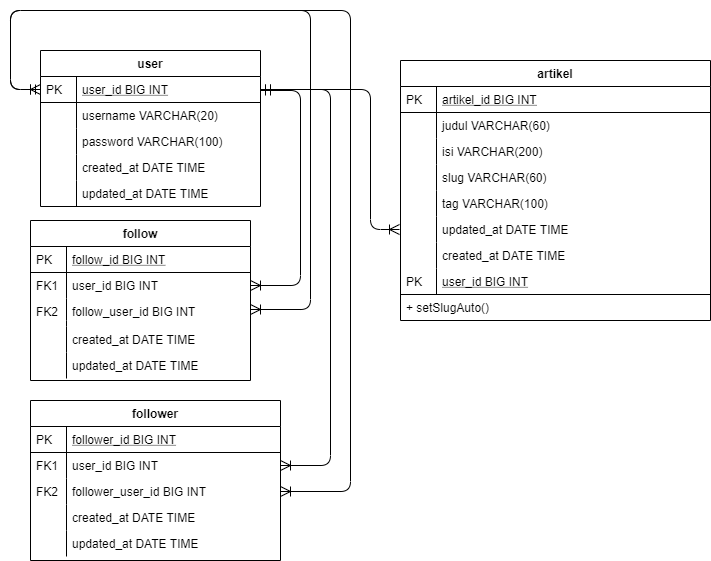

The diagram above was exported from draw.io. Its source (the exported page's mxGraphModel, read from the mxfile embedded in the PNG):
<mxGraphModel dx="852" dy="504" grid="1" gridSize="10" guides="1" tooltips="1" connect="1" arrows="1" fold="1" page="1" pageScale="1" pageWidth="827" pageHeight="1169" math="0" shadow="0">
  <root>
    <mxCell id="WIyWlLk6GJQsqaUBKTNV-0" />
    <mxCell id="WIyWlLk6GJQsqaUBKTNV-1" parent="WIyWlLk6GJQsqaUBKTNV-0" />
    <mxCell id="zkfFHV4jXpPFQw0GAbJ--56" value="artikel" style="swimlane;fontStyle=1;childLayout=stackLayout;horizontal=1;startSize=26;horizontalStack=0;resizeParent=1;resizeLast=0;collapsible=1;marginBottom=0;rounded=0;shadow=0;strokeWidth=1;" parent="WIyWlLk6GJQsqaUBKTNV-1" vertex="1">
      <mxGeometry x="400" y="120" width="310" height="260" as="geometry">
        <mxRectangle x="260" y="80" width="160" height="26" as="alternateBounds" />
      </mxGeometry>
    </mxCell>
    <mxCell id="zkfFHV4jXpPFQw0GAbJ--57" value="artikel_id BIG INT" style="shape=partialRectangle;top=0;left=0;right=0;bottom=1;align=left;verticalAlign=top;fillColor=none;spacingLeft=40;spacingRight=4;overflow=hidden;rotatable=0;points=[[0,0.5],[1,0.5]];portConstraint=eastwest;dropTarget=0;rounded=0;shadow=0;strokeWidth=1;fontStyle=4;strokeColor=#000000;" parent="zkfFHV4jXpPFQw0GAbJ--56" vertex="1">
      <mxGeometry y="26" width="310" height="26" as="geometry" />
    </mxCell>
    <mxCell id="zkfFHV4jXpPFQw0GAbJ--58" value="PK" style="shape=partialRectangle;top=0;left=0;bottom=0;fillColor=none;align=left;verticalAlign=top;spacingLeft=4;spacingRight=4;overflow=hidden;rotatable=0;points=[];portConstraint=eastwest;part=1;" parent="zkfFHV4jXpPFQw0GAbJ--57" vertex="1" connectable="0">
      <mxGeometry width="36" height="26" as="geometry" />
    </mxCell>
    <mxCell id="zkfFHV4jXpPFQw0GAbJ--59" value="judul VARCHAR(60)" style="shape=partialRectangle;top=0;left=0;right=0;bottom=0;align=left;verticalAlign=top;fillColor=none;spacingLeft=40;spacingRight=4;overflow=hidden;rotatable=0;points=[[0,0.5],[1,0.5]];portConstraint=eastwest;dropTarget=0;rounded=0;shadow=0;strokeWidth=1;" parent="zkfFHV4jXpPFQw0GAbJ--56" vertex="1">
      <mxGeometry y="52" width="310" height="26" as="geometry" />
    </mxCell>
    <mxCell id="zkfFHV4jXpPFQw0GAbJ--60" value="" style="shape=partialRectangle;top=0;left=0;bottom=0;fillColor=none;align=left;verticalAlign=top;spacingLeft=4;spacingRight=4;overflow=hidden;rotatable=0;points=[];portConstraint=eastwest;part=1;" parent="zkfFHV4jXpPFQw0GAbJ--59" vertex="1" connectable="0">
      <mxGeometry width="36" height="26" as="geometry" />
    </mxCell>
    <mxCell id="zkfFHV4jXpPFQw0GAbJ--61" value="isi VARCHAR(200)" style="shape=partialRectangle;top=0;left=0;right=0;bottom=0;align=left;verticalAlign=top;fillColor=none;spacingLeft=40;spacingRight=4;overflow=hidden;rotatable=0;points=[[0,0.5],[1,0.5]];portConstraint=eastwest;dropTarget=0;rounded=0;shadow=0;strokeWidth=1;" parent="zkfFHV4jXpPFQw0GAbJ--56" vertex="1">
      <mxGeometry y="78" width="310" height="26" as="geometry" />
    </mxCell>
    <mxCell id="zkfFHV4jXpPFQw0GAbJ--62" value="" style="shape=partialRectangle;top=0;left=0;bottom=0;fillColor=none;align=left;verticalAlign=top;spacingLeft=4;spacingRight=4;overflow=hidden;rotatable=0;points=[];portConstraint=eastwest;part=1;" parent="zkfFHV4jXpPFQw0GAbJ--61" vertex="1" connectable="0">
      <mxGeometry width="36" height="26" as="geometry" />
    </mxCell>
    <mxCell id="636T04dyXLEu0cwaLJEE-21" value="slug VARCHAR(60)" style="shape=partialRectangle;top=0;left=0;right=0;bottom=0;align=left;verticalAlign=top;fillColor=none;spacingLeft=40;spacingRight=4;overflow=hidden;rotatable=0;points=[[0,0.5],[1,0.5]];portConstraint=eastwest;dropTarget=0;rounded=0;shadow=0;strokeWidth=1;" parent="zkfFHV4jXpPFQw0GAbJ--56" vertex="1">
      <mxGeometry y="104" width="310" height="26" as="geometry" />
    </mxCell>
    <mxCell id="636T04dyXLEu0cwaLJEE-22" value="" style="shape=partialRectangle;top=0;left=0;bottom=0;fillColor=none;align=left;verticalAlign=top;spacingLeft=4;spacingRight=4;overflow=hidden;rotatable=0;points=[];portConstraint=eastwest;part=1;" parent="636T04dyXLEu0cwaLJEE-21" vertex="1" connectable="0">
      <mxGeometry width="36" height="26" as="geometry" />
    </mxCell>
    <mxCell id="636T04dyXLEu0cwaLJEE-19" value="tag VARCHAR(100)" style="shape=partialRectangle;top=0;left=0;right=0;bottom=0;align=left;verticalAlign=top;fillColor=none;spacingLeft=40;spacingRight=4;overflow=hidden;rotatable=0;points=[[0,0.5],[1,0.5]];portConstraint=eastwest;dropTarget=0;rounded=0;shadow=0;strokeWidth=1;" parent="zkfFHV4jXpPFQw0GAbJ--56" vertex="1">
      <mxGeometry y="130" width="310" height="26" as="geometry" />
    </mxCell>
    <mxCell id="636T04dyXLEu0cwaLJEE-20" value="" style="shape=partialRectangle;top=0;left=0;bottom=0;fillColor=none;align=left;verticalAlign=top;spacingLeft=4;spacingRight=4;overflow=hidden;rotatable=0;points=[];portConstraint=eastwest;part=1;" parent="636T04dyXLEu0cwaLJEE-19" vertex="1" connectable="0">
      <mxGeometry width="36" height="26" as="geometry" />
    </mxCell>
    <mxCell id="zB9ouClB6Go3TseaFb3B-15" value="updated_at DATE TIME" style="shape=partialRectangle;top=0;left=0;right=0;bottom=0;align=left;verticalAlign=top;fillColor=none;spacingLeft=40;spacingRight=4;overflow=hidden;rotatable=0;points=[[0,0.5],[1,0.5]];portConstraint=eastwest;dropTarget=0;rounded=0;shadow=0;strokeWidth=1;" vertex="1" parent="zkfFHV4jXpPFQw0GAbJ--56">
      <mxGeometry y="156" width="310" height="26" as="geometry" />
    </mxCell>
    <mxCell id="zB9ouClB6Go3TseaFb3B-16" value="" style="shape=partialRectangle;top=0;left=0;bottom=0;fillColor=none;align=left;verticalAlign=top;spacingLeft=4;spacingRight=4;overflow=hidden;rotatable=0;points=[];portConstraint=eastwest;part=1;" vertex="1" connectable="0" parent="zB9ouClB6Go3TseaFb3B-15">
      <mxGeometry width="36" height="26" as="geometry" />
    </mxCell>
    <mxCell id="zB9ouClB6Go3TseaFb3B-13" value="created_at DATE TIME" style="shape=partialRectangle;top=0;left=0;right=0;bottom=0;align=left;verticalAlign=top;fillColor=none;spacingLeft=40;spacingRight=4;overflow=hidden;rotatable=0;points=[[0,0.5],[1,0.5]];portConstraint=eastwest;dropTarget=0;rounded=0;shadow=0;strokeWidth=1;strokeColor=none;" vertex="1" parent="zkfFHV4jXpPFQw0GAbJ--56">
      <mxGeometry y="182" width="310" height="26" as="geometry" />
    </mxCell>
    <mxCell id="zB9ouClB6Go3TseaFb3B-14" value="" style="shape=partialRectangle;top=0;left=0;bottom=0;fillColor=none;align=left;verticalAlign=top;spacingLeft=4;spacingRight=4;overflow=hidden;rotatable=0;points=[];portConstraint=eastwest;part=1;" vertex="1" connectable="0" parent="zB9ouClB6Go3TseaFb3B-13">
      <mxGeometry width="36" height="26" as="geometry" />
    </mxCell>
    <mxCell id="636T04dyXLEu0cwaLJEE-33" value="user_id BIG INT" style="shape=partialRectangle;top=0;left=0;right=0;bottom=1;align=left;verticalAlign=top;fillColor=none;spacingLeft=40;spacingRight=4;overflow=hidden;rotatable=0;points=[[0,0.5],[1,0.5]];portConstraint=eastwest;dropTarget=0;rounded=0;shadow=0;strokeWidth=1;fontStyle=4;strokeColor=#000000;" parent="zkfFHV4jXpPFQw0GAbJ--56" vertex="1">
      <mxGeometry y="208" width="310" height="26" as="geometry" />
    </mxCell>
    <mxCell id="636T04dyXLEu0cwaLJEE-34" value="PK" style="shape=partialRectangle;top=0;left=0;bottom=0;fillColor=none;align=left;verticalAlign=top;spacingLeft=4;spacingRight=4;overflow=hidden;rotatable=0;points=[];portConstraint=eastwest;part=1;" parent="636T04dyXLEu0cwaLJEE-33" vertex="1" connectable="0">
      <mxGeometry width="36" height="26" as="geometry" />
    </mxCell>
    <mxCell id="636T04dyXLEu0cwaLJEE-31" value="" style="shape=partialRectangle;top=0;left=0;right=0;bottom=0;align=left;verticalAlign=top;fillColor=none;spacingLeft=40;spacingRight=4;overflow=hidden;rotatable=0;points=[[0,0.5],[1,0.5]];portConstraint=eastwest;dropTarget=0;rounded=0;shadow=0;strokeWidth=1;" parent="zkfFHV4jXpPFQw0GAbJ--56" vertex="1">
      <mxGeometry y="234" width="310" height="26" as="geometry" />
    </mxCell>
    <mxCell id="636T04dyXLEu0cwaLJEE-32" value="+ setSlugAuto()" style="shape=partialRectangle;top=0;left=0;bottom=0;fillColor=none;align=left;verticalAlign=top;spacingLeft=4;spacingRight=4;overflow=hidden;rotatable=0;points=[];portConstraint=eastwest;part=1;strokeColor=none;" parent="636T04dyXLEu0cwaLJEE-31" vertex="1" connectable="0">
      <mxGeometry width="310" height="26" as="geometry" />
    </mxCell>
    <mxCell id="zkfFHV4jXpPFQw0GAbJ--63" value="" style="edgeStyle=orthogonalEdgeStyle;endArrow=ERoneToMany;startArrow=ERmandOne;shadow=0;strokeWidth=1;endSize=8;startSize=8;entryX=0;entryY=0.5;entryDx=0;entryDy=0;endFill=0;" parent="WIyWlLk6GJQsqaUBKTNV-1" source="zkfFHV4jXpPFQw0GAbJ--52" edge="1">
      <mxGeometry width="100" height="100" relative="1" as="geometry">
        <mxPoint x="310" y="390" as="sourcePoint" />
        <mxPoint x="399" y="289" as="targetPoint" />
        <Array as="points">
          <mxPoint x="370" y="149" />
          <mxPoint x="370" y="289" />
        </Array>
      </mxGeometry>
    </mxCell>
    <mxCell id="zkfFHV4jXpPFQw0GAbJ--51" value="user" style="swimlane;fontStyle=1;childLayout=stackLayout;horizontal=1;startSize=26;horizontalStack=0;resizeParent=1;resizeLast=0;collapsible=1;marginBottom=0;rounded=0;shadow=0;strokeWidth=1;" parent="WIyWlLk6GJQsqaUBKTNV-1" vertex="1">
      <mxGeometry x="40" y="110" width="220" height="156" as="geometry">
        <mxRectangle x="20" y="80" width="160" height="26" as="alternateBounds" />
      </mxGeometry>
    </mxCell>
    <mxCell id="zkfFHV4jXpPFQw0GAbJ--52" value="user_id BIG INT" style="shape=partialRectangle;top=0;left=0;right=0;bottom=1;align=left;verticalAlign=top;fillColor=none;spacingLeft=40;spacingRight=4;overflow=hidden;rotatable=0;points=[[0,0.5],[1,0.5]];portConstraint=eastwest;dropTarget=0;rounded=0;shadow=0;strokeWidth=1;fontStyle=4;strokeColor=#000000;" parent="zkfFHV4jXpPFQw0GAbJ--51" vertex="1">
      <mxGeometry y="26" width="220" height="26" as="geometry" />
    </mxCell>
    <mxCell id="zkfFHV4jXpPFQw0GAbJ--53" value="PK" style="shape=partialRectangle;top=0;left=0;bottom=0;fillColor=none;align=left;verticalAlign=top;spacingLeft=4;spacingRight=4;overflow=hidden;rotatable=0;points=[];portConstraint=eastwest;part=1;" parent="zkfFHV4jXpPFQw0GAbJ--52" vertex="1" connectable="0">
      <mxGeometry width="36" height="26" as="geometry" />
    </mxCell>
    <mxCell id="zkfFHV4jXpPFQw0GAbJ--54" value="username VARCHAR(20)" style="shape=partialRectangle;top=0;left=0;right=0;bottom=0;align=left;verticalAlign=top;fillColor=none;spacingLeft=40;spacingRight=4;overflow=hidden;rotatable=0;points=[[0,0.5],[1,0.5]];portConstraint=eastwest;dropTarget=0;rounded=0;shadow=0;strokeWidth=1;" parent="zkfFHV4jXpPFQw0GAbJ--51" vertex="1">
      <mxGeometry y="52" width="220" height="26" as="geometry" />
    </mxCell>
    <mxCell id="zkfFHV4jXpPFQw0GAbJ--55" value="" style="shape=partialRectangle;top=0;left=0;bottom=0;fillColor=none;align=left;verticalAlign=top;spacingLeft=4;spacingRight=4;overflow=hidden;rotatable=0;points=[];portConstraint=eastwest;part=1;" parent="zkfFHV4jXpPFQw0GAbJ--54" vertex="1" connectable="0">
      <mxGeometry width="36" height="26" as="geometry" />
    </mxCell>
    <mxCell id="636T04dyXLEu0cwaLJEE-1" value="password VARCHAR(100)" style="shape=partialRectangle;top=0;left=0;right=0;bottom=1;align=left;verticalAlign=top;fillColor=none;spacingLeft=40;spacingRight=4;overflow=hidden;rotatable=0;points=[[0,0.5],[1,0.5]];portConstraint=eastwest;dropTarget=0;rounded=0;shadow=0;strokeWidth=1;fontStyle=0;strokeColor=none;" parent="zkfFHV4jXpPFQw0GAbJ--51" vertex="1">
      <mxGeometry y="78" width="220" height="26" as="geometry" />
    </mxCell>
    <mxCell id="636T04dyXLEu0cwaLJEE-2" value="" style="shape=partialRectangle;top=0;left=0;bottom=0;fillColor=none;align=left;verticalAlign=top;spacingLeft=4;spacingRight=4;overflow=hidden;rotatable=0;points=[];portConstraint=eastwest;part=1;" parent="636T04dyXLEu0cwaLJEE-1" vertex="1" connectable="0">
      <mxGeometry width="36" height="26" as="geometry" />
    </mxCell>
    <mxCell id="zB9ouClB6Go3TseaFb3B-3" value="created_at DATE TIME" style="shape=partialRectangle;top=0;left=0;right=0;bottom=0;align=left;verticalAlign=top;fillColor=none;spacingLeft=40;spacingRight=4;overflow=hidden;rotatable=0;points=[[0,0.5],[1,0.5]];portConstraint=eastwest;dropTarget=0;rounded=0;shadow=0;strokeWidth=1;strokeColor=none;" vertex="1" parent="zkfFHV4jXpPFQw0GAbJ--51">
      <mxGeometry y="104" width="220" height="26" as="geometry" />
    </mxCell>
    <mxCell id="zB9ouClB6Go3TseaFb3B-4" value="" style="shape=partialRectangle;top=0;left=0;bottom=0;fillColor=none;align=left;verticalAlign=top;spacingLeft=4;spacingRight=4;overflow=hidden;rotatable=0;points=[];portConstraint=eastwest;part=1;" vertex="1" connectable="0" parent="zB9ouClB6Go3TseaFb3B-3">
      <mxGeometry width="36" height="26" as="geometry" />
    </mxCell>
    <mxCell id="zB9ouClB6Go3TseaFb3B-1" value="updated_at DATE TIME" style="shape=partialRectangle;top=0;left=0;right=0;bottom=0;align=left;verticalAlign=top;fillColor=none;spacingLeft=40;spacingRight=4;overflow=hidden;rotatable=0;points=[[0,0.5],[1,0.5]];portConstraint=eastwest;dropTarget=0;rounded=0;shadow=0;strokeWidth=1;" vertex="1" parent="zkfFHV4jXpPFQw0GAbJ--51">
      <mxGeometry y="130" width="220" height="26" as="geometry" />
    </mxCell>
    <mxCell id="zB9ouClB6Go3TseaFb3B-2" value="" style="shape=partialRectangle;top=0;left=0;bottom=0;fillColor=none;align=left;verticalAlign=top;spacingLeft=4;spacingRight=4;overflow=hidden;rotatable=0;points=[];portConstraint=eastwest;part=1;" vertex="1" connectable="0" parent="zB9ouClB6Go3TseaFb3B-1">
      <mxGeometry width="36" height="26" as="geometry" />
    </mxCell>
    <mxCell id="636T04dyXLEu0cwaLJEE-3" value="follow" style="swimlane;fontStyle=1;childLayout=stackLayout;horizontal=1;startSize=26;horizontalStack=0;resizeParent=1;resizeLast=0;collapsible=1;marginBottom=0;rounded=0;shadow=0;strokeWidth=1;" parent="WIyWlLk6GJQsqaUBKTNV-1" vertex="1">
      <mxGeometry x="30" y="280" width="220" height="160" as="geometry">
        <mxRectangle x="20" y="80" width="160" height="26" as="alternateBounds" />
      </mxGeometry>
    </mxCell>
    <mxCell id="636T04dyXLEu0cwaLJEE-35" value="follow_id BIG INT" style="shape=partialRectangle;top=0;left=0;right=0;bottom=1;align=left;verticalAlign=top;fillColor=none;spacingLeft=40;spacingRight=4;overflow=hidden;rotatable=0;points=[[0,0.5],[1,0.5]];portConstraint=eastwest;dropTarget=0;rounded=0;shadow=0;strokeWidth=1;fontStyle=4;strokeColor=#000000;" parent="636T04dyXLEu0cwaLJEE-3" vertex="1">
      <mxGeometry y="26" width="220" height="26" as="geometry" />
    </mxCell>
    <mxCell id="636T04dyXLEu0cwaLJEE-36" value="PK" style="shape=partialRectangle;top=0;left=0;bottom=0;fillColor=none;align=left;verticalAlign=top;spacingLeft=4;spacingRight=4;overflow=hidden;rotatable=0;points=[];portConstraint=eastwest;part=1;" parent="636T04dyXLEu0cwaLJEE-35" vertex="1" connectable="0">
      <mxGeometry width="36" height="26" as="geometry" />
    </mxCell>
    <mxCell id="636T04dyXLEu0cwaLJEE-4" value="user_id BIG INT" style="shape=partialRectangle;top=0;left=0;right=0;bottom=1;align=left;verticalAlign=top;fillColor=none;spacingLeft=40;spacingRight=4;overflow=hidden;rotatable=0;points=[[0,0.5],[1,0.5]];portConstraint=eastwest;dropTarget=0;rounded=0;shadow=0;strokeWidth=1;fontStyle=0;strokeColor=none;" parent="636T04dyXLEu0cwaLJEE-3" vertex="1">
      <mxGeometry y="52" width="220" height="26" as="geometry" />
    </mxCell>
    <mxCell id="636T04dyXLEu0cwaLJEE-5" value="FK1" style="shape=partialRectangle;top=0;left=0;bottom=0;fillColor=none;align=left;verticalAlign=top;spacingLeft=4;spacingRight=4;overflow=hidden;rotatable=0;points=[];portConstraint=eastwest;part=1;" parent="636T04dyXLEu0cwaLJEE-4" vertex="1" connectable="0">
      <mxGeometry width="36" height="26" as="geometry" />
    </mxCell>
    <mxCell id="636T04dyXLEu0cwaLJEE-6" value="follow_user_id BIG INT" style="shape=partialRectangle;top=0;left=0;right=0;bottom=0;align=left;verticalAlign=top;fillColor=none;spacingLeft=40;spacingRight=4;overflow=hidden;rotatable=0;points=[[0,0.5],[1,0.5]];portConstraint=eastwest;dropTarget=0;rounded=0;shadow=0;strokeWidth=1;strokeColor=none;" parent="636T04dyXLEu0cwaLJEE-3" vertex="1">
      <mxGeometry y="78" width="220" height="22" as="geometry" />
    </mxCell>
    <mxCell id="636T04dyXLEu0cwaLJEE-7" value="FK2" style="shape=partialRectangle;top=0;left=0;bottom=0;fillColor=none;align=left;verticalAlign=top;spacingLeft=4;spacingRight=4;overflow=hidden;rotatable=0;points=[];portConstraint=eastwest;part=1;" parent="636T04dyXLEu0cwaLJEE-6" vertex="1" connectable="0">
      <mxGeometry width="36" height="22" as="geometry" />
    </mxCell>
    <mxCell id="636T04dyXLEu0cwaLJEE-8" value="" style="shape=partialRectangle;top=0;left=0;right=0;bottom=1;align=left;verticalAlign=top;fillColor=none;spacingLeft=40;spacingRight=4;overflow=hidden;rotatable=0;points=[[0,0.5],[1,0.5]];portConstraint=eastwest;dropTarget=0;rounded=0;shadow=0;strokeWidth=1;fontStyle=0;strokeColor=none;" parent="636T04dyXLEu0cwaLJEE-3" vertex="1">
      <mxGeometry y="100" width="220" height="6" as="geometry" />
    </mxCell>
    <mxCell id="636T04dyXLEu0cwaLJEE-9" value="" style="shape=partialRectangle;top=0;left=0;bottom=0;fillColor=none;align=left;verticalAlign=top;spacingLeft=4;spacingRight=4;overflow=hidden;rotatable=0;points=[];portConstraint=eastwest;part=1;" parent="636T04dyXLEu0cwaLJEE-8" vertex="1" connectable="0">
      <mxGeometry width="36" height="6" as="geometry" />
    </mxCell>
    <mxCell id="zB9ouClB6Go3TseaFb3B-5" value="created_at DATE TIME" style="shape=partialRectangle;top=0;left=0;right=0;bottom=0;align=left;verticalAlign=top;fillColor=none;spacingLeft=40;spacingRight=4;overflow=hidden;rotatable=0;points=[[0,0.5],[1,0.5]];portConstraint=eastwest;dropTarget=0;rounded=0;shadow=0;strokeWidth=1;strokeColor=none;" vertex="1" parent="636T04dyXLEu0cwaLJEE-3">
      <mxGeometry y="106" width="220" height="26" as="geometry" />
    </mxCell>
    <mxCell id="zB9ouClB6Go3TseaFb3B-6" value="" style="shape=partialRectangle;top=0;left=0;bottom=0;fillColor=none;align=left;verticalAlign=top;spacingLeft=4;spacingRight=4;overflow=hidden;rotatable=0;points=[];portConstraint=eastwest;part=1;" vertex="1" connectable="0" parent="zB9ouClB6Go3TseaFb3B-5">
      <mxGeometry width="36" height="26" as="geometry" />
    </mxCell>
    <mxCell id="zB9ouClB6Go3TseaFb3B-7" value="updated_at DATE TIME" style="shape=partialRectangle;top=0;left=0;right=0;bottom=0;align=left;verticalAlign=top;fillColor=none;spacingLeft=40;spacingRight=4;overflow=hidden;rotatable=0;points=[[0,0.5],[1,0.5]];portConstraint=eastwest;dropTarget=0;rounded=0;shadow=0;strokeWidth=1;" vertex="1" parent="636T04dyXLEu0cwaLJEE-3">
      <mxGeometry y="132" width="220" height="26" as="geometry" />
    </mxCell>
    <mxCell id="zB9ouClB6Go3TseaFb3B-8" value="" style="shape=partialRectangle;top=0;left=0;bottom=0;fillColor=none;align=left;verticalAlign=top;spacingLeft=4;spacingRight=4;overflow=hidden;rotatable=0;points=[];portConstraint=eastwest;part=1;" vertex="1" connectable="0" parent="zB9ouClB6Go3TseaFb3B-7">
      <mxGeometry width="36" height="26" as="geometry" />
    </mxCell>
    <mxCell id="636T04dyXLEu0cwaLJEE-25" value="" style="edgeStyle=orthogonalEdgeStyle;endArrow=ERoneToMany;startArrow=ERmandOne;shadow=0;strokeWidth=1;endSize=8;startSize=8;entryX=1;entryY=0.5;entryDx=0;entryDy=0;endFill=0;" parent="WIyWlLk6GJQsqaUBKTNV-1" target="636T04dyXLEu0cwaLJEE-4" edge="1">
      <mxGeometry width="100" height="100" relative="1" as="geometry">
        <mxPoint x="260" y="150" as="sourcePoint" />
        <mxPoint x="280" y="280" as="targetPoint" />
        <Array as="points">
          <mxPoint x="300" y="150" />
          <mxPoint x="300" y="345" />
        </Array>
      </mxGeometry>
    </mxCell>
    <mxCell id="636T04dyXLEu0cwaLJEE-26" value="" style="edgeStyle=orthogonalEdgeStyle;endArrow=ERoneToMany;startArrow=ERoneToMany;shadow=0;strokeWidth=1;endSize=8;startSize=8;endFill=0;exitX=0;exitY=0.5;exitDx=0;exitDy=0;startFill=0;entryX=1;entryY=0.5;entryDx=0;entryDy=0;" parent="WIyWlLk6GJQsqaUBKTNV-1" source="zkfFHV4jXpPFQw0GAbJ--52" target="636T04dyXLEu0cwaLJEE-6" edge="1">
      <mxGeometry width="100" height="100" relative="1" as="geometry">
        <mxPoint x="60" y="70" as="sourcePoint" />
        <mxPoint x="270" y="380" as="targetPoint" />
        <Array as="points">
          <mxPoint x="10" y="149" />
          <mxPoint x="10" y="70" />
          <mxPoint x="310" y="70" />
          <mxPoint x="310" y="369" />
        </Array>
      </mxGeometry>
    </mxCell>
    <mxCell id="636T04dyXLEu0cwaLJEE-27" value="" style="edgeStyle=orthogonalEdgeStyle;endArrow=ERoneToMany;startArrow=ERmandOne;shadow=0;strokeWidth=1;endSize=8;startSize=8;entryX=1;entryY=0.5;entryDx=0;entryDy=0;endFill=0;exitX=1;exitY=0.5;exitDx=0;exitDy=0;" parent="WIyWlLk6GJQsqaUBKTNV-1" source="zkfFHV4jXpPFQw0GAbJ--52" target="636T04dyXLEu0cwaLJEE-11" edge="1">
      <mxGeometry width="100" height="100" relative="1" as="geometry">
        <mxPoint x="210" y="159" as="sourcePoint" />
        <mxPoint x="260" y="355" as="targetPoint" />
        <Array as="points">
          <mxPoint x="330" y="149" />
          <mxPoint x="330" y="525" />
        </Array>
      </mxGeometry>
    </mxCell>
    <mxCell id="636T04dyXLEu0cwaLJEE-28" value="" style="edgeStyle=orthogonalEdgeStyle;endArrow=ERoneToMany;startArrow=ERmandOne;shadow=0;strokeWidth=1;endSize=8;startSize=8;entryX=1;entryY=0.5;entryDx=0;entryDy=0;endFill=0;exitX=0;exitY=0.5;exitDx=0;exitDy=0;" parent="WIyWlLk6GJQsqaUBKTNV-1" source="zkfFHV4jXpPFQw0GAbJ--52" target="636T04dyXLEu0cwaLJEE-13" edge="1">
      <mxGeometry width="100" height="100" relative="1" as="geometry">
        <mxPoint x="200" y="150" as="sourcePoint" />
        <mxPoint x="280" y="460" as="targetPoint" />
        <Array as="points">
          <mxPoint x="10" y="149" />
          <mxPoint x="10" y="70" />
          <mxPoint x="350" y="70" />
          <mxPoint x="350" y="551" />
        </Array>
      </mxGeometry>
    </mxCell>
    <mxCell id="636T04dyXLEu0cwaLJEE-10" value="follower" style="swimlane;fontStyle=1;childLayout=stackLayout;horizontal=1;startSize=26;horizontalStack=0;resizeParent=1;resizeLast=0;collapsible=1;marginBottom=0;rounded=0;shadow=0;strokeWidth=1;" parent="WIyWlLk6GJQsqaUBKTNV-1" vertex="1">
      <mxGeometry x="30" y="460" width="250" height="160" as="geometry">
        <mxRectangle x="20" y="80" width="160" height="26" as="alternateBounds" />
      </mxGeometry>
    </mxCell>
    <mxCell id="636T04dyXLEu0cwaLJEE-37" value="follower_id BIG INT" style="shape=partialRectangle;top=0;left=0;right=0;bottom=1;align=left;verticalAlign=top;fillColor=none;spacingLeft=40;spacingRight=4;overflow=hidden;rotatable=0;points=[[0,0.5],[1,0.5]];portConstraint=eastwest;dropTarget=0;rounded=0;shadow=0;strokeWidth=1;fontStyle=4;strokeColor=#000000;" parent="636T04dyXLEu0cwaLJEE-10" vertex="1">
      <mxGeometry y="26" width="250" height="26" as="geometry" />
    </mxCell>
    <mxCell id="636T04dyXLEu0cwaLJEE-38" value="PK" style="shape=partialRectangle;top=0;left=0;bottom=0;fillColor=none;align=left;verticalAlign=top;spacingLeft=4;spacingRight=4;overflow=hidden;rotatable=0;points=[];portConstraint=eastwest;part=1;" parent="636T04dyXLEu0cwaLJEE-37" vertex="1" connectable="0">
      <mxGeometry width="36" height="26" as="geometry" />
    </mxCell>
    <mxCell id="636T04dyXLEu0cwaLJEE-11" value="user_id BIG INT" style="shape=partialRectangle;top=0;left=0;right=0;bottom=1;align=left;verticalAlign=top;fillColor=none;spacingLeft=40;spacingRight=4;overflow=hidden;rotatable=0;points=[[0,0.5],[1,0.5]];portConstraint=eastwest;dropTarget=0;rounded=0;shadow=0;strokeWidth=1;fontStyle=0;strokeColor=none;" parent="636T04dyXLEu0cwaLJEE-10" vertex="1">
      <mxGeometry y="52" width="250" height="26" as="geometry" />
    </mxCell>
    <mxCell id="636T04dyXLEu0cwaLJEE-12" value="FK1" style="shape=partialRectangle;top=0;left=0;bottom=0;fillColor=none;align=left;verticalAlign=top;spacingLeft=4;spacingRight=4;overflow=hidden;rotatable=0;points=[];portConstraint=eastwest;part=1;" parent="636T04dyXLEu0cwaLJEE-11" vertex="1" connectable="0">
      <mxGeometry width="36" height="26" as="geometry" />
    </mxCell>
    <mxCell id="636T04dyXLEu0cwaLJEE-13" value="follower_user_id BIG INT" style="shape=partialRectangle;top=0;left=0;right=0;bottom=0;align=left;verticalAlign=top;fillColor=none;spacingLeft=40;spacingRight=4;overflow=hidden;rotatable=0;points=[[0,0.5],[1,0.5]];portConstraint=eastwest;dropTarget=0;rounded=0;shadow=0;strokeWidth=1;" parent="636T04dyXLEu0cwaLJEE-10" vertex="1">
      <mxGeometry y="78" width="250" height="26" as="geometry" />
    </mxCell>
    <mxCell id="636T04dyXLEu0cwaLJEE-14" value="FK2" style="shape=partialRectangle;top=0;left=0;bottom=0;fillColor=none;align=left;verticalAlign=top;spacingLeft=4;spacingRight=4;overflow=hidden;rotatable=0;points=[];portConstraint=eastwest;part=1;" parent="636T04dyXLEu0cwaLJEE-13" vertex="1" connectable="0">
      <mxGeometry width="36" height="26" as="geometry" />
    </mxCell>
    <mxCell id="zB9ouClB6Go3TseaFb3B-9" value="created_at DATE TIME" style="shape=partialRectangle;top=0;left=0;right=0;bottom=0;align=left;verticalAlign=top;fillColor=none;spacingLeft=40;spacingRight=4;overflow=hidden;rotatable=0;points=[[0,0.5],[1,0.5]];portConstraint=eastwest;dropTarget=0;rounded=0;shadow=0;strokeWidth=1;strokeColor=none;" vertex="1" parent="636T04dyXLEu0cwaLJEE-10">
      <mxGeometry y="104" width="250" height="26" as="geometry" />
    </mxCell>
    <mxCell id="zB9ouClB6Go3TseaFb3B-10" value="" style="shape=partialRectangle;top=0;left=0;bottom=0;fillColor=none;align=left;verticalAlign=top;spacingLeft=4;spacingRight=4;overflow=hidden;rotatable=0;points=[];portConstraint=eastwest;part=1;" vertex="1" connectable="0" parent="zB9ouClB6Go3TseaFb3B-9">
      <mxGeometry width="36" height="26" as="geometry" />
    </mxCell>
    <mxCell id="zB9ouClB6Go3TseaFb3B-11" value="updated_at DATE TIME" style="shape=partialRectangle;top=0;left=0;right=0;bottom=0;align=left;verticalAlign=top;fillColor=none;spacingLeft=40;spacingRight=4;overflow=hidden;rotatable=0;points=[[0,0.5],[1,0.5]];portConstraint=eastwest;dropTarget=0;rounded=0;shadow=0;strokeWidth=1;" vertex="1" parent="636T04dyXLEu0cwaLJEE-10">
      <mxGeometry y="130" width="250" height="26" as="geometry" />
    </mxCell>
    <mxCell id="zB9ouClB6Go3TseaFb3B-12" value="" style="shape=partialRectangle;top=0;left=0;bottom=0;fillColor=none;align=left;verticalAlign=top;spacingLeft=4;spacingRight=4;overflow=hidden;rotatable=0;points=[];portConstraint=eastwest;part=1;" vertex="1" connectable="0" parent="zB9ouClB6Go3TseaFb3B-11">
      <mxGeometry width="36" height="26" as="geometry" />
    </mxCell>
  </root>
</mxGraphModel>